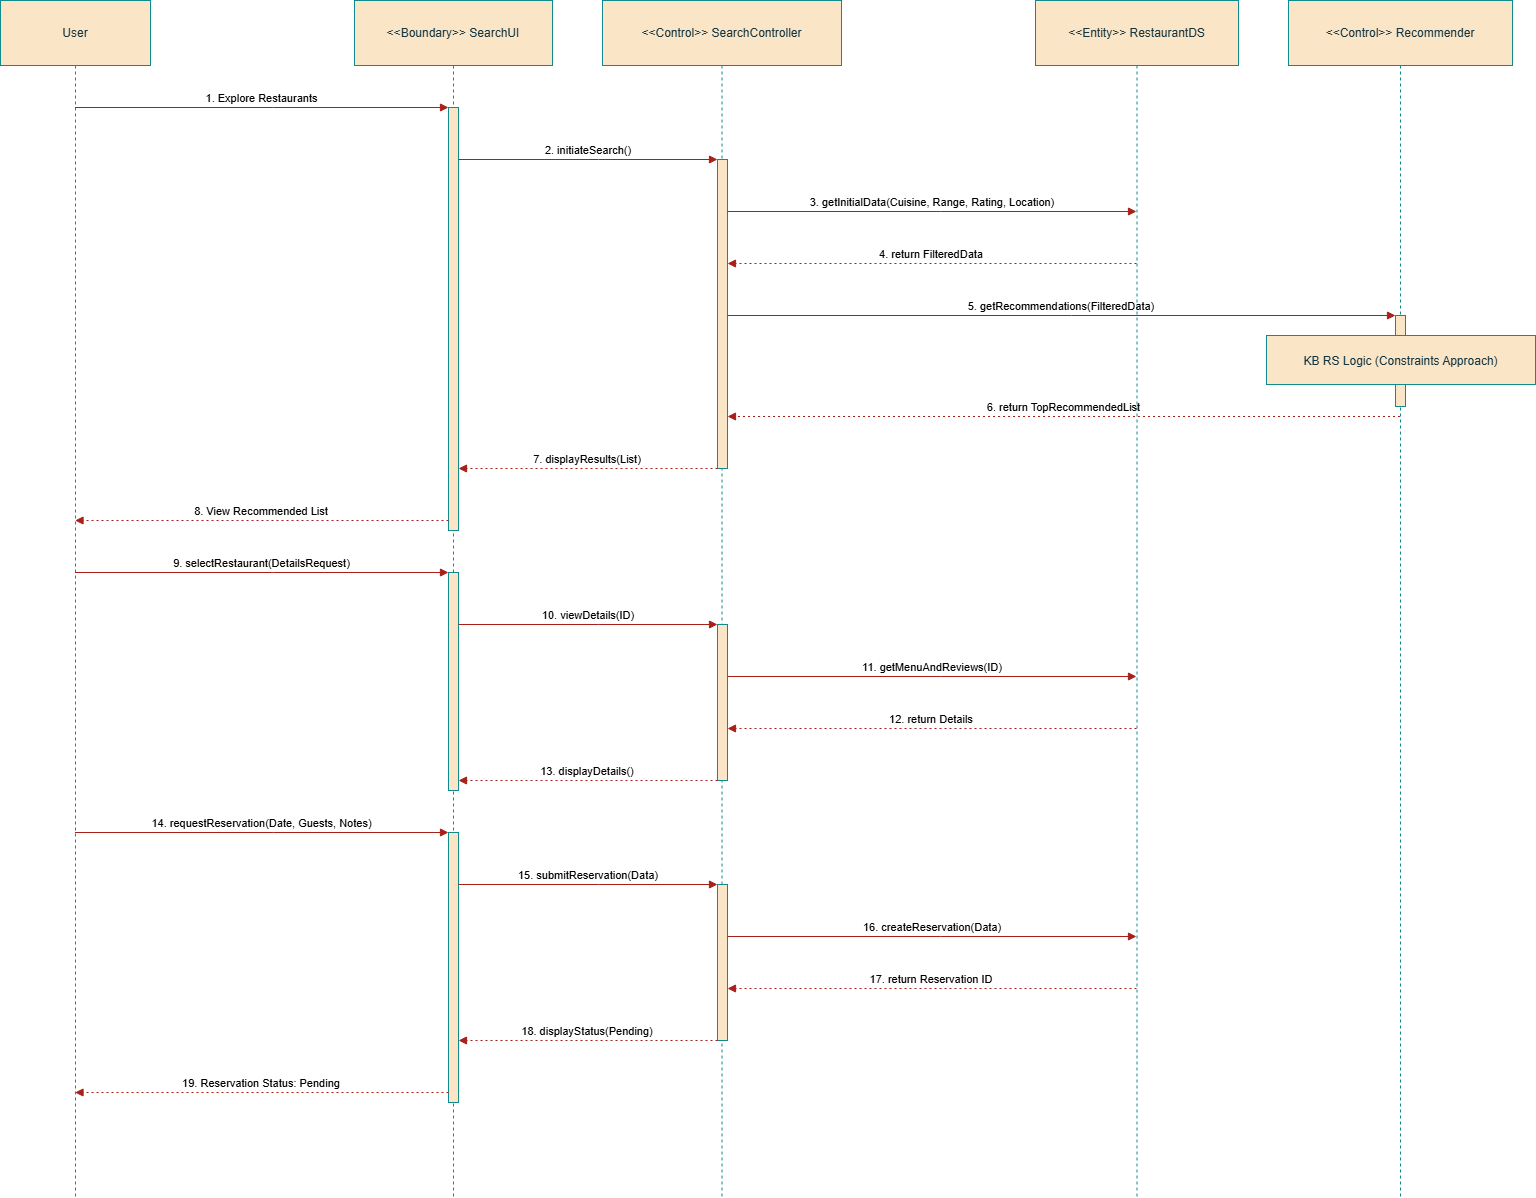

The diagram above was exported from draw.io. Its source (the exported page's mxGraphModel, read from the mxfile embedded in the PNG):
<mxGraphModel dx="1429" dy="820" grid="1" gridSize="10" guides="1" tooltips="1" connect="1" arrows="1" fold="1" page="1" pageScale="1" pageWidth="850" pageHeight="1100" background="#ffffff" math="0" shadow="0">
  <root>
    <mxCell id="0" />
    <mxCell id="1" parent="0" />
    <mxCell id="-CrVM4PdlBL42RxDzAT9-1" parent="1" style="shape=umlLifeline;perimeter=lifelinePerimeter;whiteSpace=wrap;container=1;dropTarget=0;collapsible=0;recursiveResize=0;outlineConnect=0;portConstraint=eastwest;newEdgeStyle={&quot;edgeStyle&quot;:&quot;elbowEdgeStyle&quot;,&quot;elbow&quot;:&quot;vertical&quot;,&quot;curved&quot;:0,&quot;rounded&quot;:0};size=65;labelBackgroundColor=none;fillColor=#FAE5C7;strokeColor=#0F8B8D;fontColor=#143642;" value="User" vertex="1">
      <mxGeometry height="1197" width="150" x="20" y="350" as="geometry" />
    </mxCell>
    <mxCell id="-CrVM4PdlBL42RxDzAT9-2" parent="1" style="shape=umlLifeline;perimeter=lifelinePerimeter;whiteSpace=wrap;container=1;dropTarget=0;collapsible=0;recursiveResize=0;outlineConnect=0;portConstraint=eastwest;newEdgeStyle={&quot;edgeStyle&quot;:&quot;elbowEdgeStyle&quot;,&quot;elbow&quot;:&quot;vertical&quot;,&quot;curved&quot;:0,&quot;rounded&quot;:0};size=65;labelBackgroundColor=none;fillColor=#FAE5C7;strokeColor=#0F8B8D;fontColor=#143642;" value="&lt;&lt;Boundary&gt;&gt; SearchUI" vertex="1">
      <mxGeometry height="1197" width="198" x="374" y="350" as="geometry" />
    </mxCell>
    <mxCell id="-CrVM4PdlBL42RxDzAT9-3" parent="-CrVM4PdlBL42RxDzAT9-2" style="points=[];perimeter=orthogonalPerimeter;outlineConnect=0;targetShapes=umlLifeline;portConstraint=eastwest;newEdgeStyle={&quot;edgeStyle&quot;:&quot;elbowEdgeStyle&quot;,&quot;elbow&quot;:&quot;vertical&quot;,&quot;curved&quot;:0,&quot;rounded&quot;:0};labelBackgroundColor=none;fillColor=#FAE5C7;strokeColor=#0F8B8D;fontColor=#143642;" value="" vertex="1">
      <mxGeometry height="423" width="10" x="94" y="107" as="geometry" />
    </mxCell>
    <mxCell id="-CrVM4PdlBL42RxDzAT9-4" parent="-CrVM4PdlBL42RxDzAT9-2" style="points=[];perimeter=orthogonalPerimeter;outlineConnect=0;targetShapes=umlLifeline;portConstraint=eastwest;newEdgeStyle={&quot;edgeStyle&quot;:&quot;elbowEdgeStyle&quot;,&quot;elbow&quot;:&quot;vertical&quot;,&quot;curved&quot;:0,&quot;rounded&quot;:0};labelBackgroundColor=none;fillColor=#FAE5C7;strokeColor=#0F8B8D;fontColor=#143642;" value="" vertex="1">
      <mxGeometry height="218" width="10" x="94" y="572" as="geometry" />
    </mxCell>
    <mxCell id="-CrVM4PdlBL42RxDzAT9-5" parent="-CrVM4PdlBL42RxDzAT9-2" style="points=[];perimeter=orthogonalPerimeter;outlineConnect=0;targetShapes=umlLifeline;portConstraint=eastwest;newEdgeStyle={&quot;edgeStyle&quot;:&quot;elbowEdgeStyle&quot;,&quot;elbow&quot;:&quot;vertical&quot;,&quot;curved&quot;:0,&quot;rounded&quot;:0};labelBackgroundColor=none;fillColor=#FAE5C7;strokeColor=#0F8B8D;fontColor=#143642;" value="" vertex="1">
      <mxGeometry height="270" width="10" x="94" y="832" as="geometry" />
    </mxCell>
    <mxCell id="-CrVM4PdlBL42RxDzAT9-6" parent="1" style="shape=umlLifeline;perimeter=lifelinePerimeter;whiteSpace=wrap;container=1;dropTarget=0;collapsible=0;recursiveResize=0;outlineConnect=0;portConstraint=eastwest;newEdgeStyle={&quot;edgeStyle&quot;:&quot;elbowEdgeStyle&quot;,&quot;elbow&quot;:&quot;vertical&quot;,&quot;curved&quot;:0,&quot;rounded&quot;:0};size=65;labelBackgroundColor=none;fillColor=#FAE5C7;strokeColor=#0F8B8D;fontColor=#143642;" value="&lt;&lt;Control&gt;&gt; SearchController" vertex="1">
      <mxGeometry height="1197" width="239" x="622" y="350" as="geometry" />
    </mxCell>
    <mxCell id="-CrVM4PdlBL42RxDzAT9-7" parent="-CrVM4PdlBL42RxDzAT9-6" style="points=[];perimeter=orthogonalPerimeter;outlineConnect=0;targetShapes=umlLifeline;portConstraint=eastwest;newEdgeStyle={&quot;edgeStyle&quot;:&quot;elbowEdgeStyle&quot;,&quot;elbow&quot;:&quot;vertical&quot;,&quot;curved&quot;:0,&quot;rounded&quot;:0};labelBackgroundColor=none;fillColor=#FAE5C7;strokeColor=#0F8B8D;fontColor=#143642;" value="" vertex="1">
      <mxGeometry height="309" width="10" x="115" y="159" as="geometry" />
    </mxCell>
    <mxCell id="-CrVM4PdlBL42RxDzAT9-8" parent="-CrVM4PdlBL42RxDzAT9-6" style="points=[];perimeter=orthogonalPerimeter;outlineConnect=0;targetShapes=umlLifeline;portConstraint=eastwest;newEdgeStyle={&quot;edgeStyle&quot;:&quot;elbowEdgeStyle&quot;,&quot;elbow&quot;:&quot;vertical&quot;,&quot;curved&quot;:0,&quot;rounded&quot;:0};labelBackgroundColor=none;fillColor=#FAE5C7;strokeColor=#0F8B8D;fontColor=#143642;" value="" vertex="1">
      <mxGeometry height="156" width="10" x="115" y="624" as="geometry" />
    </mxCell>
    <mxCell id="-CrVM4PdlBL42RxDzAT9-9" parent="-CrVM4PdlBL42RxDzAT9-6" style="points=[];perimeter=orthogonalPerimeter;outlineConnect=0;targetShapes=umlLifeline;portConstraint=eastwest;newEdgeStyle={&quot;edgeStyle&quot;:&quot;elbowEdgeStyle&quot;,&quot;elbow&quot;:&quot;vertical&quot;,&quot;curved&quot;:0,&quot;rounded&quot;:0};labelBackgroundColor=none;fillColor=#FAE5C7;strokeColor=#0F8B8D;fontColor=#143642;" value="" vertex="1">
      <mxGeometry height="156" width="10" x="115" y="884" as="geometry" />
    </mxCell>
    <mxCell id="-CrVM4PdlBL42RxDzAT9-10" parent="1" style="shape=umlLifeline;perimeter=lifelinePerimeter;whiteSpace=wrap;container=1;dropTarget=0;collapsible=0;recursiveResize=0;outlineConnect=0;portConstraint=eastwest;newEdgeStyle={&quot;edgeStyle&quot;:&quot;elbowEdgeStyle&quot;,&quot;elbow&quot;:&quot;vertical&quot;,&quot;curved&quot;:0,&quot;rounded&quot;:0};size=65;labelBackgroundColor=none;fillColor=#FAE5C7;strokeColor=#0F8B8D;fontColor=#143642;" value="&lt;&lt;Entity&gt;&gt; RestaurantDS" vertex="1">
      <mxGeometry height="1197" width="203" x="1055" y="350" as="geometry" />
    </mxCell>
    <mxCell id="-CrVM4PdlBL42RxDzAT9-11" parent="1" style="shape=umlLifeline;perimeter=lifelinePerimeter;whiteSpace=wrap;container=1;dropTarget=0;collapsible=0;recursiveResize=0;outlineConnect=0;portConstraint=eastwest;newEdgeStyle={&quot;edgeStyle&quot;:&quot;elbowEdgeStyle&quot;,&quot;elbow&quot;:&quot;vertical&quot;,&quot;curved&quot;:0,&quot;rounded&quot;:0};size=65;labelBackgroundColor=none;fillColor=#FAE5C7;strokeColor=#0F8B8D;fontColor=#143642;" value="&lt;&lt;Control&gt;&gt; Recommender" vertex="1">
      <mxGeometry height="1197" width="224" x="1308" y="350" as="geometry" />
    </mxCell>
    <mxCell id="-CrVM4PdlBL42RxDzAT9-12" parent="-CrVM4PdlBL42RxDzAT9-11" style="points=[];perimeter=orthogonalPerimeter;outlineConnect=0;targetShapes=umlLifeline;portConstraint=eastwest;newEdgeStyle={&quot;edgeStyle&quot;:&quot;elbowEdgeStyle&quot;,&quot;elbow&quot;:&quot;vertical&quot;,&quot;curved&quot;:0,&quot;rounded&quot;:0};labelBackgroundColor=none;fillColor=#FAE5C7;strokeColor=#0F8B8D;fontColor=#143642;" value="" vertex="1">
      <mxGeometry height="91" width="10" x="107" y="315" as="geometry" />
    </mxCell>
    <mxCell id="-CrVM4PdlBL42RxDzAT9-13" edge="1" parent="1" source="-CrVM4PdlBL42RxDzAT9-1" style="verticalAlign=bottom;edgeStyle=elbowEdgeStyle;elbow=vertical;curved=0;rounded=0;endArrow=block;labelBackgroundColor=none;fontColor=default;strokeColor=#A8201A;" target="-CrVM4PdlBL42RxDzAT9-3" value="1. Explore Restaurants">
      <mxGeometry relative="1" as="geometry">
        <Array as="points">
          <mxPoint x="293" y="457" />
        </Array>
      </mxGeometry>
    </mxCell>
    <mxCell id="-CrVM4PdlBL42RxDzAT9-14" edge="1" parent="1" source="-CrVM4PdlBL42RxDzAT9-3" style="verticalAlign=bottom;edgeStyle=elbowEdgeStyle;elbow=vertical;curved=0;rounded=0;endArrow=block;labelBackgroundColor=none;fontColor=default;strokeColor=#A8201A;" target="-CrVM4PdlBL42RxDzAT9-7" value="2. initiateSearch()">
      <mxGeometry relative="1" as="geometry">
        <Array as="points">
          <mxPoint x="618" y="509" />
        </Array>
      </mxGeometry>
    </mxCell>
    <mxCell id="-CrVM4PdlBL42RxDzAT9-15" edge="1" parent="1" source="-CrVM4PdlBL42RxDzAT9-7" style="verticalAlign=bottom;edgeStyle=elbowEdgeStyle;elbow=vertical;curved=0;rounded=0;endArrow=block;labelBackgroundColor=none;fontColor=default;strokeColor=#A8201A;" target="-CrVM4PdlBL42RxDzAT9-10" value="3. getInitialData(Cuisine, Range, Rating, Location)">
      <mxGeometry relative="1" as="geometry">
        <Array as="points">
          <mxPoint x="960" y="561" />
        </Array>
      </mxGeometry>
    </mxCell>
    <mxCell id="-CrVM4PdlBL42RxDzAT9-16" edge="1" parent="1" source="-CrVM4PdlBL42RxDzAT9-10" style="verticalAlign=bottom;edgeStyle=elbowEdgeStyle;elbow=vertical;curved=0;rounded=0;dashed=1;dashPattern=2 3;endArrow=block;labelBackgroundColor=none;fontColor=default;strokeColor=#A8201A;" target="-CrVM4PdlBL42RxDzAT9-7" value="4. return FilteredData">
      <mxGeometry relative="1" as="geometry">
        <Array as="points">
          <mxPoint x="963" y="613" />
        </Array>
      </mxGeometry>
    </mxCell>
    <mxCell id="-CrVM4PdlBL42RxDzAT9-17" edge="1" parent="1" source="-CrVM4PdlBL42RxDzAT9-7" style="verticalAlign=bottom;edgeStyle=elbowEdgeStyle;elbow=vertical;curved=0;rounded=0;endArrow=block;labelBackgroundColor=none;fontColor=default;strokeColor=#A8201A;" target="-CrVM4PdlBL42RxDzAT9-12" value="5. getRecommendations(FilteredData)">
      <mxGeometry relative="1" as="geometry">
        <Array as="points">
          <mxPoint x="1091" y="665" />
        </Array>
      </mxGeometry>
    </mxCell>
    <mxCell id="-CrVM4PdlBL42RxDzAT9-18" edge="1" parent="1" source="-CrVM4PdlBL42RxDzAT9-11" style="verticalAlign=bottom;edgeStyle=elbowEdgeStyle;elbow=vertical;curved=0;rounded=0;dashed=1;dashPattern=2 3;endArrow=block;labelBackgroundColor=none;fontColor=default;strokeColor=#A8201A;" target="-CrVM4PdlBL42RxDzAT9-7" value="6. return TopRecommendedList">
      <mxGeometry relative="1" as="geometry">
        <Array as="points">
          <mxPoint x="1092" y="766" />
        </Array>
      </mxGeometry>
    </mxCell>
    <mxCell id="-CrVM4PdlBL42RxDzAT9-19" edge="1" parent="1" source="-CrVM4PdlBL42RxDzAT9-7" style="verticalAlign=bottom;edgeStyle=elbowEdgeStyle;elbow=vertical;curved=0;rounded=0;dashed=1;dashPattern=2 3;endArrow=block;labelBackgroundColor=none;fontColor=default;strokeColor=#A8201A;" target="-CrVM4PdlBL42RxDzAT9-3" value="7. displayResults(List)">
      <mxGeometry relative="1" as="geometry">
        <Array as="points">
          <mxPoint x="619" y="818" />
        </Array>
      </mxGeometry>
    </mxCell>
    <mxCell id="-CrVM4PdlBL42RxDzAT9-20" edge="1" parent="1" source="-CrVM4PdlBL42RxDzAT9-3" style="verticalAlign=bottom;edgeStyle=elbowEdgeStyle;elbow=vertical;curved=0;rounded=0;dashed=1;dashPattern=2 3;endArrow=block;labelBackgroundColor=none;fontColor=default;strokeColor=#A8201A;" target="-CrVM4PdlBL42RxDzAT9-1" value="8. View Recommended List">
      <mxGeometry relative="1" as="geometry">
        <Array as="points">
          <mxPoint x="294" y="870" />
        </Array>
      </mxGeometry>
    </mxCell>
    <mxCell id="-CrVM4PdlBL42RxDzAT9-21" edge="1" parent="1" source="-CrVM4PdlBL42RxDzAT9-1" style="verticalAlign=bottom;edgeStyle=elbowEdgeStyle;elbow=vertical;curved=0;rounded=0;endArrow=block;labelBackgroundColor=none;fontColor=default;strokeColor=#A8201A;" target="-CrVM4PdlBL42RxDzAT9-4" value="9. selectRestaurant(DetailsRequest)">
      <mxGeometry relative="1" as="geometry">
        <Array as="points">
          <mxPoint x="293" y="922" />
        </Array>
      </mxGeometry>
    </mxCell>
    <mxCell id="-CrVM4PdlBL42RxDzAT9-22" edge="1" parent="1" source="-CrVM4PdlBL42RxDzAT9-4" style="verticalAlign=bottom;edgeStyle=elbowEdgeStyle;elbow=vertical;curved=0;rounded=0;endArrow=block;labelBackgroundColor=none;fontColor=default;strokeColor=#A8201A;" target="-CrVM4PdlBL42RxDzAT9-8" value="10. viewDetails(ID)">
      <mxGeometry relative="1" as="geometry">
        <Array as="points">
          <mxPoint x="618" y="974" />
        </Array>
      </mxGeometry>
    </mxCell>
    <mxCell id="-CrVM4PdlBL42RxDzAT9-23" edge="1" parent="1" source="-CrVM4PdlBL42RxDzAT9-8" style="verticalAlign=bottom;edgeStyle=elbowEdgeStyle;elbow=vertical;curved=0;rounded=0;endArrow=block;labelBackgroundColor=none;fontColor=default;strokeColor=#A8201A;" target="-CrVM4PdlBL42RxDzAT9-10" value="11. getMenuAndReviews(ID)">
      <mxGeometry relative="1" as="geometry">
        <Array as="points">
          <mxPoint x="960" y="1026" />
        </Array>
      </mxGeometry>
    </mxCell>
    <mxCell id="-CrVM4PdlBL42RxDzAT9-24" edge="1" parent="1" source="-CrVM4PdlBL42RxDzAT9-10" style="verticalAlign=bottom;edgeStyle=elbowEdgeStyle;elbow=vertical;curved=0;rounded=0;dashed=1;dashPattern=2 3;endArrow=block;labelBackgroundColor=none;fontColor=default;strokeColor=#A8201A;" target="-CrVM4PdlBL42RxDzAT9-8" value="12. return Details">
      <mxGeometry relative="1" as="geometry">
        <Array as="points">
          <mxPoint x="963" y="1078" />
        </Array>
      </mxGeometry>
    </mxCell>
    <mxCell id="-CrVM4PdlBL42RxDzAT9-25" edge="1" parent="1" source="-CrVM4PdlBL42RxDzAT9-8" style="verticalAlign=bottom;edgeStyle=elbowEdgeStyle;elbow=vertical;curved=0;rounded=0;dashed=1;dashPattern=2 3;endArrow=block;labelBackgroundColor=none;fontColor=default;strokeColor=#A8201A;" target="-CrVM4PdlBL42RxDzAT9-4" value="13. displayDetails()">
      <mxGeometry relative="1" as="geometry">
        <Array as="points">
          <mxPoint x="619" y="1130" />
        </Array>
      </mxGeometry>
    </mxCell>
    <mxCell id="-CrVM4PdlBL42RxDzAT9-26" edge="1" parent="1" source="-CrVM4PdlBL42RxDzAT9-1" style="verticalAlign=bottom;edgeStyle=elbowEdgeStyle;elbow=vertical;curved=0;rounded=0;endArrow=block;labelBackgroundColor=none;fontColor=default;strokeColor=#A8201A;" target="-CrVM4PdlBL42RxDzAT9-5" value="14. requestReservation(Date, Guests, Notes)">
      <mxGeometry relative="1" as="geometry">
        <Array as="points">
          <mxPoint x="293" y="1182" />
        </Array>
      </mxGeometry>
    </mxCell>
    <mxCell id="-CrVM4PdlBL42RxDzAT9-27" edge="1" parent="1" source="-CrVM4PdlBL42RxDzAT9-5" style="verticalAlign=bottom;edgeStyle=elbowEdgeStyle;elbow=vertical;curved=0;rounded=0;endArrow=block;labelBackgroundColor=none;fontColor=default;strokeColor=#A8201A;" target="-CrVM4PdlBL42RxDzAT9-9" value="15. submitReservation(Data)">
      <mxGeometry relative="1" as="geometry">
        <Array as="points">
          <mxPoint x="618" y="1234" />
        </Array>
      </mxGeometry>
    </mxCell>
    <mxCell id="-CrVM4PdlBL42RxDzAT9-28" edge="1" parent="1" source="-CrVM4PdlBL42RxDzAT9-9" style="verticalAlign=bottom;edgeStyle=elbowEdgeStyle;elbow=vertical;curved=0;rounded=0;endArrow=block;labelBackgroundColor=none;fontColor=default;strokeColor=#A8201A;" target="-CrVM4PdlBL42RxDzAT9-10" value="16. createReservation(Data)">
      <mxGeometry relative="1" as="geometry">
        <Array as="points">
          <mxPoint x="960" y="1286" />
        </Array>
      </mxGeometry>
    </mxCell>
    <mxCell id="-CrVM4PdlBL42RxDzAT9-29" edge="1" parent="1" source="-CrVM4PdlBL42RxDzAT9-10" style="verticalAlign=bottom;edgeStyle=elbowEdgeStyle;elbow=vertical;curved=0;rounded=0;dashed=1;dashPattern=2 3;endArrow=block;labelBackgroundColor=none;fontColor=default;strokeColor=#A8201A;" target="-CrVM4PdlBL42RxDzAT9-9" value="17. return Reservation ID">
      <mxGeometry relative="1" as="geometry">
        <Array as="points">
          <mxPoint x="963" y="1338" />
        </Array>
      </mxGeometry>
    </mxCell>
    <mxCell id="-CrVM4PdlBL42RxDzAT9-30" edge="1" parent="1" source="-CrVM4PdlBL42RxDzAT9-9" style="verticalAlign=bottom;edgeStyle=elbowEdgeStyle;elbow=vertical;curved=0;rounded=0;dashed=1;dashPattern=2 3;endArrow=block;labelBackgroundColor=none;fontColor=default;strokeColor=#A8201A;" target="-CrVM4PdlBL42RxDzAT9-5" value="18. displayStatus(Pending)">
      <mxGeometry relative="1" as="geometry">
        <Array as="points">
          <mxPoint x="619" y="1390" />
        </Array>
      </mxGeometry>
    </mxCell>
    <mxCell id="-CrVM4PdlBL42RxDzAT9-31" edge="1" parent="1" source="-CrVM4PdlBL42RxDzAT9-5" style="verticalAlign=bottom;edgeStyle=elbowEdgeStyle;elbow=vertical;curved=0;rounded=0;dashed=1;dashPattern=2 3;endArrow=block;labelBackgroundColor=none;fontColor=default;strokeColor=#A8201A;" target="-CrVM4PdlBL42RxDzAT9-1" value="19. Reservation Status: Pending">
      <mxGeometry relative="1" as="geometry">
        <Array as="points">
          <mxPoint x="294" y="1442" />
        </Array>
      </mxGeometry>
    </mxCell>
    <mxCell id="-CrVM4PdlBL42RxDzAT9-32" parent="1" style="labelBackgroundColor=none;fillColor=#FAE5C7;strokeColor=#0F8B8D;fontColor=#143642;" value="KB RS Logic (Constraints Approach)" vertex="1">
      <mxGeometry height="49" width="269" x="1286" y="685" as="geometry" />
    </mxCell>
  </root>
</mxGraphModel>